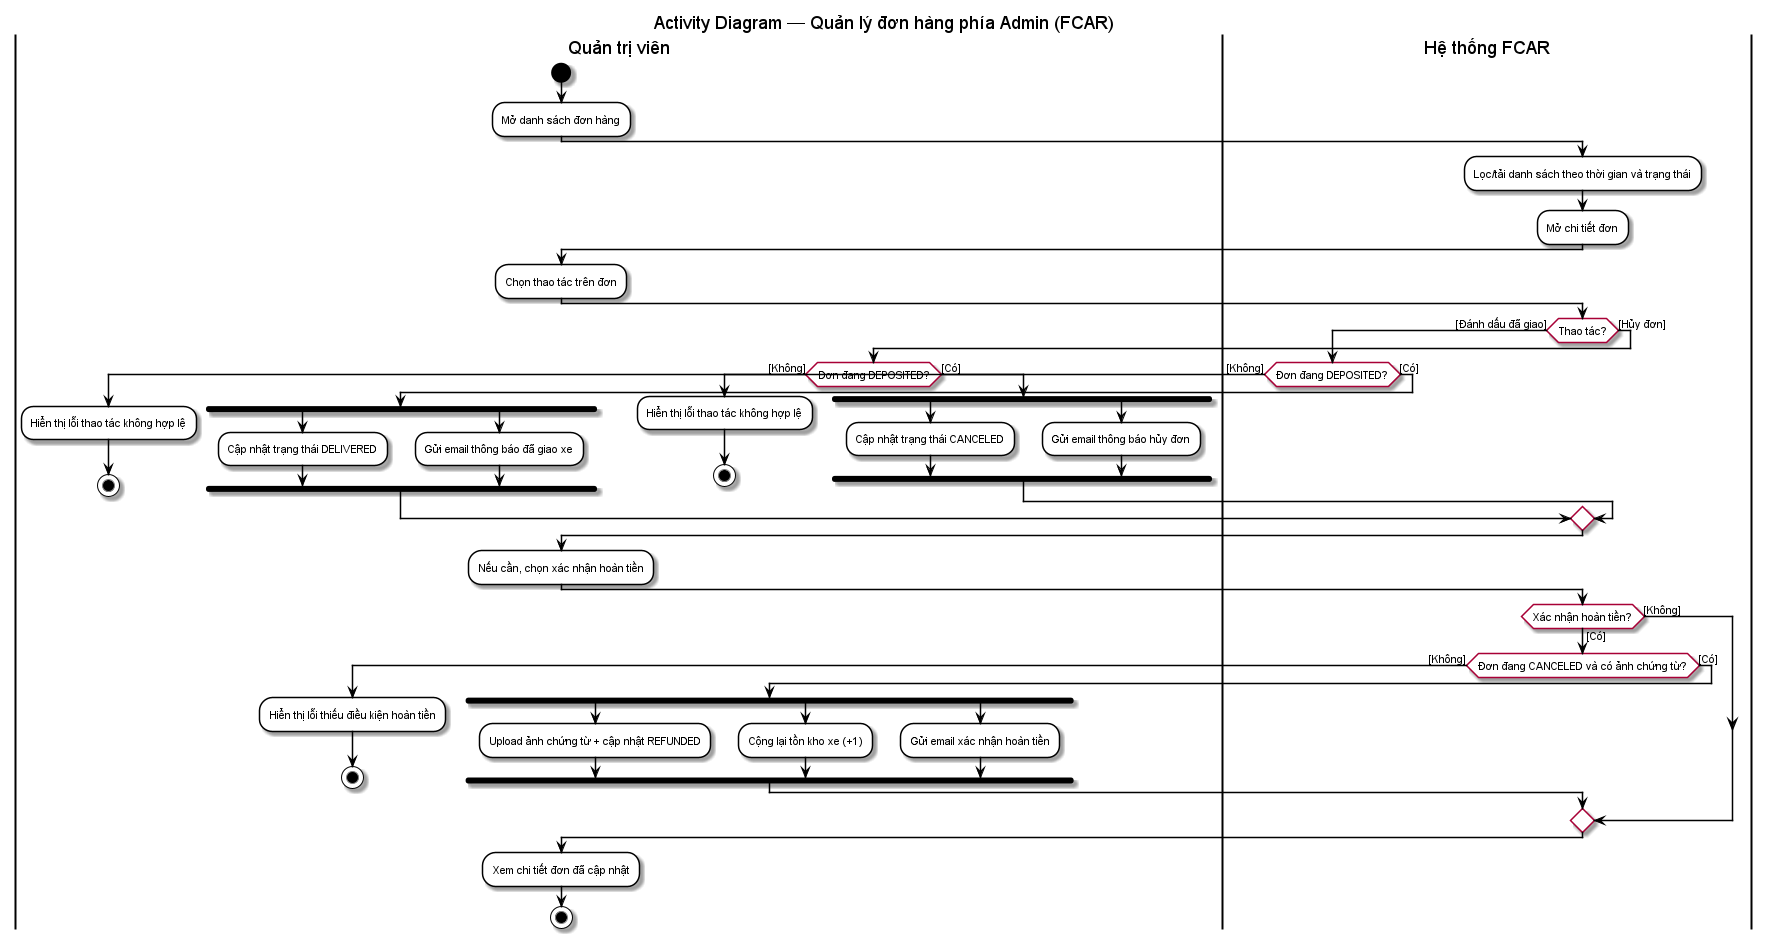

The diagram above was rendered by PlantUML. Its source (embedded in the PNG):
@startuml FCAR-quan-ly-don-hang-admin
' Ký hiệu theo mẫu giảng viên: swimlane, start/stop, nhánh [guard], fork/join, merge

skinparam backgroundColor white
skinparam activity {
  BackgroundColor white
  BorderColor black
  DiamondBackgroundColor white
  FontSize 11
}
skinparam ArrowColor black

title Activity Diagram — Quản lý đơn hàng phía Admin (FCAR)

|Quản trị viên|
start
:Mở danh sách đơn hàng;

|Hệ thống FCAR|
:Lọc/tải danh sách theo thời gian và trạng thái;
:Mở chi tiết đơn;

|Quản trị viên|
:Chọn thao tác trên đơn;

|Hệ thống FCAR|
if (Thao tác?) then ([Đánh dấu đã giao])
  if (Đơn đang DEPOSITED?) then ([Không])
    |Quản trị viên|
    :Hiển thị lỗi thao tác không hợp lệ;
    stop
  else ([Có])
    fork
      :Cập nhật trạng thái DELIVERED;
    fork again
      :Gửi email thông báo đã giao xe;
    end fork
  endif
else ([Hủy đơn])
  if (Đơn đang DEPOSITED?) then ([Không])
    |Quản trị viên|
    :Hiển thị lỗi thao tác không hợp lệ;
    stop
  else ([Có])
    fork
      :Cập nhật trạng thái CANCELED;
    fork again
      :Gửi email thông báo hủy đơn;
    end fork
  endif
endif

|Quản trị viên|
:Nếu cần, chọn xác nhận hoàn tiền;

|Hệ thống FCAR|
if (Xác nhận hoàn tiền?) then ([Có])
  if (Đơn đang CANCELED và có ảnh chứng từ?) then ([Không])
    |Quản trị viên|
    :Hiển thị lỗi thiếu điều kiện hoàn tiền;
    stop
  else ([Có])
    fork
      :Upload ảnh chứng từ + cập nhật REFUNDED;
    fork again
      :Cộng lại tồn kho xe (+1);
    fork again
      :Gửi email xác nhận hoàn tiền;
    end fork
  endif
else ([Không])
endif

|Quản trị viên|
:Xem chi tiết đơn đã cập nhật;
stop

@enduml